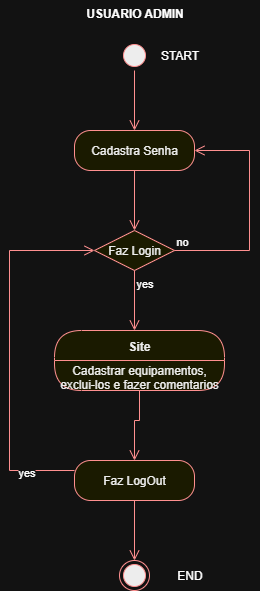

The diagram above was exported from draw.io. Its source (the exported page's mxGraphModel, read from the mxfile embedded in the PNG):
<mxGraphModel dx="1426" dy="743" grid="1" gridSize="10" guides="1" tooltips="1" connect="1" arrows="1" fold="1" page="1" pageScale="1" pageWidth="827" pageHeight="1169" math="0" shadow="0">
  <root>
    <mxCell id="0" />
    <mxCell id="1" parent="0" />
    <mxCell id="dRr35R4-IYDovugQytxV-1" value="" style="ellipse;html=1;shape=startState;fillColor=#000000;strokeColor=#ff0000;" vertex="1" parent="1">
      <mxGeometry x="270" y="110" width="30" height="30" as="geometry" />
    </mxCell>
    <mxCell id="dRr35R4-IYDovugQytxV-2" value="" style="edgeStyle=orthogonalEdgeStyle;html=1;verticalAlign=bottom;endArrow=open;endSize=8;strokeColor=#ff0000;rounded=0;" edge="1" source="dRr35R4-IYDovugQytxV-1" parent="1">
      <mxGeometry relative="1" as="geometry">
        <mxPoint x="285" y="200" as="targetPoint" />
      </mxGeometry>
    </mxCell>
    <mxCell id="dRr35R4-IYDovugQytxV-3" value="Cadastra Senha" style="rounded=1;whiteSpace=wrap;html=1;arcSize=40;fontColor=#000000;fillColor=#ffffc0;strokeColor=#ff0000;" vertex="1" parent="1">
      <mxGeometry x="225" y="200" width="120" height="40" as="geometry" />
    </mxCell>
    <mxCell id="dRr35R4-IYDovugQytxV-4" value="" style="edgeStyle=orthogonalEdgeStyle;html=1;verticalAlign=bottom;endArrow=open;endSize=8;strokeColor=#ff0000;rounded=0;" edge="1" source="dRr35R4-IYDovugQytxV-3" parent="1">
      <mxGeometry relative="1" as="geometry">
        <mxPoint x="285" y="300" as="targetPoint" />
      </mxGeometry>
    </mxCell>
    <mxCell id="dRr35R4-IYDovugQytxV-5" value="Faz Login" style="rhombus;whiteSpace=wrap;html=1;fontColor=#000000;fillColor=#ffffc0;strokeColor=#ff0000;" vertex="1" parent="1">
      <mxGeometry x="245" y="300" width="80" height="40" as="geometry" />
    </mxCell>
    <mxCell id="dRr35R4-IYDovugQytxV-6" value="no" style="edgeStyle=orthogonalEdgeStyle;html=1;align=left;verticalAlign=bottom;endArrow=open;endSize=8;strokeColor=#ff0000;rounded=0;entryX=1;entryY=0.5;entryDx=0;entryDy=0;" edge="1" source="dRr35R4-IYDovugQytxV-5" parent="1" target="dRr35R4-IYDovugQytxV-3">
      <mxGeometry x="-1" relative="1" as="geometry">
        <mxPoint x="420" y="220" as="targetPoint" />
        <Array as="points">
          <mxPoint x="400" y="320" />
          <mxPoint x="400" y="220" />
        </Array>
      </mxGeometry>
    </mxCell>
    <mxCell id="dRr35R4-IYDovugQytxV-7" value="yes" style="edgeStyle=orthogonalEdgeStyle;html=1;align=left;verticalAlign=top;endArrow=open;endSize=8;strokeColor=#ff0000;rounded=0;" edge="1" source="dRr35R4-IYDovugQytxV-5" parent="1">
      <mxGeometry x="-1" relative="1" as="geometry">
        <mxPoint x="285" y="400" as="targetPoint" />
      </mxGeometry>
    </mxCell>
    <mxCell id="dRr35R4-IYDovugQytxV-8" value="Site" style="swimlane;fontStyle=1;align=center;verticalAlign=middle;childLayout=stackLayout;horizontal=1;startSize=30;horizontalStack=0;resizeParent=0;resizeLast=1;container=0;fontColor=#000000;collapsible=0;rounded=1;arcSize=30;strokeColor=#ff0000;fillColor=#ffffc0;swimlaneFillColor=#ffffc0;dropTarget=0;" vertex="1" parent="1">
      <mxGeometry x="205" y="400" width="170" height="60" as="geometry" />
    </mxCell>
    <mxCell id="dRr35R4-IYDovugQytxV-9" value="Cadastrar equipamentos, exclui-los e fazer comentarios" style="text;html=1;strokeColor=none;fillColor=none;align=center;verticalAlign=middle;spacingLeft=4;spacingRight=4;whiteSpace=wrap;overflow=hidden;rotatable=0;fontColor=#000000;" vertex="1" parent="dRr35R4-IYDovugQytxV-8">
      <mxGeometry y="30" width="170" height="30" as="geometry" />
    </mxCell>
    <mxCell id="dRr35R4-IYDovugQytxV-10" value="" style="edgeStyle=orthogonalEdgeStyle;html=1;verticalAlign=bottom;endArrow=open;endSize=8;strokeColor=#ff0000;rounded=0;entryX=0.5;entryY=0;entryDx=0;entryDy=0;" edge="1" source="dRr35R4-IYDovugQytxV-8" parent="1" target="dRr35R4-IYDovugQytxV-11">
      <mxGeometry relative="1" as="geometry">
        <mxPoint x="285" y="520" as="targetPoint" />
        <Array as="points">
          <mxPoint x="290" y="490" />
          <mxPoint x="285" y="490" />
        </Array>
      </mxGeometry>
    </mxCell>
    <mxCell id="dRr35R4-IYDovugQytxV-11" value="Faz LogOut" style="rounded=1;whiteSpace=wrap;html=1;arcSize=40;fontColor=#000000;fillColor=#ffffc0;strokeColor=#ff0000;" vertex="1" parent="1">
      <mxGeometry x="225" y="530" width="120" height="40" as="geometry" />
    </mxCell>
    <mxCell id="dRr35R4-IYDovugQytxV-12" value="" style="edgeStyle=orthogonalEdgeStyle;html=1;verticalAlign=bottom;endArrow=open;endSize=8;strokeColor=#ff0000;rounded=0;entryX=0;entryY=0.5;entryDx=0;entryDy=0;" edge="1" source="dRr35R4-IYDovugQytxV-11" parent="1" target="dRr35R4-IYDovugQytxV-5">
      <mxGeometry relative="1" as="geometry">
        <mxPoint x="100" y="320" as="targetPoint" />
        <Array as="points">
          <mxPoint x="160" y="540" />
          <mxPoint x="160" y="320" />
        </Array>
      </mxGeometry>
    </mxCell>
    <mxCell id="dRr35R4-IYDovugQytxV-14" value="yes" style="edgeLabel;html=1;align=center;verticalAlign=middle;resizable=0;points=[];" vertex="1" connectable="0" parent="dRr35R4-IYDovugQytxV-12">
      <mxGeometry x="-0.7351" y="1" relative="1" as="geometry">
        <mxPoint as="offset" />
      </mxGeometry>
    </mxCell>
    <mxCell id="dRr35R4-IYDovugQytxV-19" value="" style="edgeStyle=orthogonalEdgeStyle;html=1;verticalAlign=bottom;endArrow=open;endSize=8;strokeColor=#ff0000;rounded=0;exitX=0.5;exitY=1;exitDx=0;exitDy=0;" edge="1" parent="1" source="dRr35R4-IYDovugQytxV-11">
      <mxGeometry relative="1" as="geometry">
        <mxPoint x="285" y="630" as="targetPoint" />
        <mxPoint x="330" y="600" as="sourcePoint" />
      </mxGeometry>
    </mxCell>
    <mxCell id="dRr35R4-IYDovugQytxV-20" value="" style="ellipse;html=1;shape=endState;fillColor=#000000;strokeColor=#ff0000;" vertex="1" parent="1">
      <mxGeometry x="270" y="630" width="30" height="30" as="geometry" />
    </mxCell>
    <mxCell id="dRr35R4-IYDovugQytxV-21" value="USUARIO ADMIN" style="text;align=center;fontStyle=1;verticalAlign=middle;spacingLeft=3;spacingRight=3;strokeColor=none;rotatable=0;points=[[0,0.5],[1,0.5]];portConstraint=eastwest;html=1;" vertex="1" parent="1">
      <mxGeometry x="245" y="70" width="80" height="26" as="geometry" />
    </mxCell>
    <mxCell id="dRr35R4-IYDovugQytxV-22" value="START" style="text;html=1;align=center;verticalAlign=middle;resizable=0;points=[];autosize=1;strokeColor=none;fillColor=none;" vertex="1" parent="1">
      <mxGeometry x="300" y="110" width="60" height="30" as="geometry" />
    </mxCell>
    <mxCell id="dRr35R4-IYDovugQytxV-23" value="END" style="text;html=1;align=center;verticalAlign=middle;resizable=0;points=[];autosize=1;strokeColor=none;fillColor=none;" vertex="1" parent="1">
      <mxGeometry x="315" y="630" width="50" height="30" as="geometry" />
    </mxCell>
  </root>
</mxGraphModel>